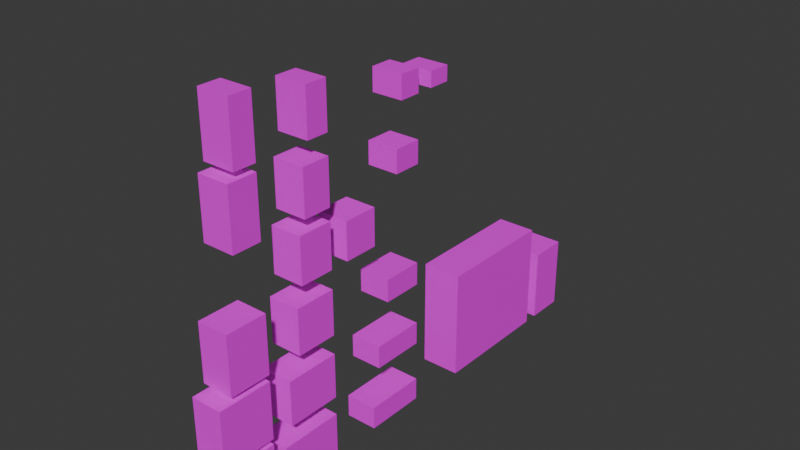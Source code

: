 # Source: Door_window_bools.blend  (saved by Blender 4.2.67; exported with 4.5.12 LTS)
import bpy
from mathutils import Matrix  # noqa: F401  (used for matrix-valued properties, if any)

bpy.ops.wm.read_factory_settings(use_empty=True)
scene = bpy.context.scene
scene.name = 'Scene'

# ---- collections
col_collection = bpy.data.collections.new('Collection'); scene.collection.children.link(col_collection)

# ---- images (referenced by path relative to the original .blend; pixels are not part of the script)
import os
ASSET_DIR = os.environ.get("B2B_ASSET_DIR", "")  # directory of the original .blend (textures are referenced by path, not embedded)
HERE = os.path.dirname(os.path.abspath(__file__))  # packed textures are extracted next to this script under _unpacked/

def load_image(name, relpath, width, height, colorspace="sRGB"):
    """Load a texture the original file referenced (path relative to the .blend, or extracted next to this script)."""
    p = next((c for c in (os.path.join(HERE, relpath), os.path.join(ASSET_DIR, relpath)) if relpath and os.path.exists(c)), "")
    if p:
        img = bpy.data.images.load(p, check_existing=True)
        img.name = name
    else:  # same state as the original file: an image datablock whose file is absent (Cycles renders it pink)
        img = bpy.data.images.new(name, width, height)
        img.source = "FILE"
        img.filepath = "//" + (relpath or name)
    img.colorspace_settings.name = colorspace
    return img
img_garage_door = load_image('garage door', 'garage door.png', 1024, 1024, 'sRGB')
img_door_handle = load_image('door handle', 'door handle.png', 1024, 1024, 'sRGB')
img_window70x47 = load_image('window70x47', 'window70x47.png', 1024, 1024, 'sRGB')
img_window_70x72 = load_image('window 70x72', 'window70x72.png', 1024, 1024, 'sRGB')
img_window70x142_png = load_image('window70x142.png', 'window70x142.png', 1024, 1024, 'sRGB')
img_window70x182_png = load_image('window70x182.png', 'window70x182.png', 1024, 1024, 'sRGB')
img_window90x182_png = load_image('window90x182.png', 'window90x182.png', 1024, 1024, 'sRGB')
img_window90x142_png = load_image('window90x142.png', 'window90x142.png', 1024, 1024, 'sRGB')
img_window90x72_png = load_image('window90x72.png', 'window90x72.png', 1024, 1024, 'sRGB')
img_window110x142_png = load_image('window110x142.png', 'window110x142.png', 1024, 1024, 'sRGB')
img_window110x118_png = load_image('window110x118.png', 'window110x118.png', 1024, 1024, 'sRGB')
img_window130x182_png = load_image('window130x182.png', 'window130x182.png', 1024, 1024, 'sRGB')
img_window130x142_png = load_image('window130x142.png', 'window130x142.png', 1024, 1024, 'sRGB')
img_window130x72_png = load_image('window130x72.png', 'window130x72.png', 1024, 1024, 'sRGB')
img_window170x72_png = load_image('window170x72.png', 'window170x72.png', 1024, 1024, 'sRGB')
img_window170x142_png = load_image('window170x142.png', 'window170x142.png', 1024, 1024, 'sRGB')
img_window170x182_png = load_image('window170x182.png', 'window170x182.png', 1024, 1024, 'sRGB')

# ---- materials (node trees are filled in below, after node groups)
mat_material_002 = bpy.data.materials.new('Material.002')
mat_material_001 = bpy.data.materials.new('Material.001')
mat_material_003 = bpy.data.materials.new('Material.003')
mat_material_004 = bpy.data.materials.new('Material.004')
mat_material_005 = bpy.data.materials.new('Material.005')
mat_material_006 = bpy.data.materials.new('Material.006')
mat_material_007 = bpy.data.materials.new('Material.007')
mat_material_008 = bpy.data.materials.new('Material.008')
mat_material_009 = bpy.data.materials.new('Material.009')
mat_material_010 = bpy.data.materials.new('Material.010')
mat_material_011 = bpy.data.materials.new('Material.011')
mat_material_012 = bpy.data.materials.new('Material.012')
mat_material_013 = bpy.data.materials.new('Material.013')
mat_material_014 = bpy.data.materials.new('Material.014')
mat_material_015 = bpy.data.materials.new('Material.015')
mat_material_016 = bpy.data.materials.new('Material.016')
mat_material_017 = bpy.data.materials.new('Material.017')

# ---- material node trees
mat_material_002.use_nodes = True; mat_material_002.node_tree.nodes.clear()
_N = mat_material_002.node_tree.nodes; _L = mat_material_002.node_tree.links
n0 = _N.new('ShaderNodeBsdfPrincipled'); n0.name = 'Principled BSDF'; n0.location = (10, 300)
n1 = _N.new('ShaderNodeOutputMaterial'); n1.name = 'Material Output'; n1.location = (300, 300)
n2 = _N.new('ShaderNodeTexImage'); n2.name = 'Image Texture'; n2.location = (-475, 203)
n2.image = img_garage_door
_L.new(n0.outputs[0], n1.inputs[0])
_L.new(n2.outputs[0], n0.inputs[0])
n1.is_active_output = True
mat_material_001.use_nodes = True; mat_material_001.node_tree.nodes.clear()
_N = mat_material_001.node_tree.nodes; _L = mat_material_001.node_tree.links
n0 = _N.new('ShaderNodeBsdfPrincipled'); n0.name = 'Principled BSDF'; n0.location = (10, 300)
n1 = _N.new('ShaderNodeOutputMaterial'); n1.name = 'Material Output'; n1.location = (300, 300)
n2 = _N.new('ShaderNodeTexImage'); n2.name = 'Image Texture'; n2.location = (-485, 200)
n2.image = img_door_handle
_L.new(n0.outputs[0], n1.inputs[0])
_L.new(n2.outputs[0], n0.inputs[0])
n1.is_active_output = True
mat_material_003.use_nodes = True; mat_material_003.node_tree.nodes.clear()
_N = mat_material_003.node_tree.nodes; _L = mat_material_003.node_tree.links
n0 = _N.new('ShaderNodeBsdfPrincipled'); n0.name = 'Principled BSDF'; n0.location = (10, 300)
n1 = _N.new('ShaderNodeOutputMaterial'); n1.name = 'Material Output'; n1.location = (300, 300)
n2 = _N.new('ShaderNodeTexImage'); n2.name = 'Image Texture'; n2.location = (-494, 263)
n2.image = img_window70x47
_L.new(n0.outputs[0], n1.inputs[0])
_L.new(n2.outputs[0], n0.inputs[0])
n1.is_active_output = True
mat_material_004.use_nodes = True; mat_material_004.node_tree.nodes.clear()
_N = mat_material_004.node_tree.nodes; _L = mat_material_004.node_tree.links
n0 = _N.new('ShaderNodeBsdfPrincipled'); n0.name = 'Principled BSDF'; n0.location = (10, 300)
n1 = _N.new('ShaderNodeOutputMaterial'); n1.name = 'Material Output'; n1.location = (300, 300)
n2 = _N.new('ShaderNodeTexImage'); n2.name = 'Image Texture'; n2.location = (-439, 279)
n2.image = img_window_70x72
_L.new(n0.outputs[0], n1.inputs[0])
_L.new(n2.outputs[0], n0.inputs[0])
n1.is_active_output = True
mat_material_005.use_nodes = True; mat_material_005.node_tree.nodes.clear()
_N = mat_material_005.node_tree.nodes; _L = mat_material_005.node_tree.links
n0 = _N.new('ShaderNodeBsdfPrincipled'); n0.name = 'Principled BSDF'; n0.location = (10, 300)
n1 = _N.new('ShaderNodeOutputMaterial'); n1.name = 'Material Output'; n1.location = (300, 300)
n2 = _N.new('ShaderNodeTexImage'); n2.name = 'Image Texture'; n2.location = (-439, 279)
n2.image = img_window70x142_png
_L.new(n0.outputs[0], n1.inputs[0])
_L.new(n2.outputs[0], n0.inputs[0])
n1.is_active_output = True
mat_material_006.use_nodes = True; mat_material_006.node_tree.nodes.clear()
_N = mat_material_006.node_tree.nodes; _L = mat_material_006.node_tree.links
n0 = _N.new('ShaderNodeBsdfPrincipled'); n0.name = 'Principled BSDF'; n0.location = (10, 300)
n1 = _N.new('ShaderNodeOutputMaterial'); n1.name = 'Material Output'; n1.location = (300, 300)
n2 = _N.new('ShaderNodeTexImage'); n2.name = 'Image Texture'; n2.location = (-439, 279)
n2.image = img_window70x182_png
_L.new(n0.outputs[0], n1.inputs[0])
_L.new(n2.outputs[0], n0.inputs[0])
n1.is_active_output = True
mat_material_007.use_nodes = True; mat_material_007.node_tree.nodes.clear()
_N = mat_material_007.node_tree.nodes; _L = mat_material_007.node_tree.links
n0 = _N.new('ShaderNodeBsdfPrincipled'); n0.name = 'Principled BSDF'; n0.location = (10, 300)
n1 = _N.new('ShaderNodeOutputMaterial'); n1.name = 'Material Output'; n1.location = (300, 300)
n2 = _N.new('ShaderNodeTexImage'); n2.name = 'Image Texture'; n2.location = (-439, 279)
n2.image = img_window90x182_png
_L.new(n0.outputs[0], n1.inputs[0])
_L.new(n2.outputs[0], n0.inputs[0])
n1.is_active_output = True
mat_material_008.use_nodes = True; mat_material_008.node_tree.nodes.clear()
_N = mat_material_008.node_tree.nodes; _L = mat_material_008.node_tree.links
n0 = _N.new('ShaderNodeBsdfPrincipled'); n0.name = 'Principled BSDF'; n0.location = (10, 300)
n1 = _N.new('ShaderNodeOutputMaterial'); n1.name = 'Material Output'; n1.location = (300, 300)
n2 = _N.new('ShaderNodeTexImage'); n2.name = 'Image Texture'; n2.location = (-439, 279)
n2.image = img_window90x142_png
_L.new(n0.outputs[0], n1.inputs[0])
_L.new(n2.outputs[0], n0.inputs[0])
n1.is_active_output = True
mat_material_009.use_nodes = True; mat_material_009.node_tree.nodes.clear()
_N = mat_material_009.node_tree.nodes; _L = mat_material_009.node_tree.links
n0 = _N.new('ShaderNodeBsdfPrincipled'); n0.name = 'Principled BSDF'; n0.location = (10, 300)
n1 = _N.new('ShaderNodeOutputMaterial'); n1.name = 'Material Output'; n1.location = (300, 300)
n2 = _N.new('ShaderNodeTexImage'); n2.name = 'Image Texture'; n2.location = (-439, 279)
n2.image = img_window90x72_png
_L.new(n0.outputs[0], n1.inputs[0])
_L.new(n2.outputs[0], n0.inputs[0])
n1.is_active_output = True
mat_material_010.use_nodes = True; mat_material_010.node_tree.nodes.clear()
_N = mat_material_010.node_tree.nodes; _L = mat_material_010.node_tree.links
n0 = _N.new('ShaderNodeBsdfPrincipled'); n0.name = 'Principled BSDF'; n0.location = (10, 300)
n1 = _N.new('ShaderNodeOutputMaterial'); n1.name = 'Material Output'; n1.location = (300, 300)
n2 = _N.new('ShaderNodeTexImage'); n2.name = 'Image Texture'; n2.location = (-439, 279)
n2.image = img_window110x142_png
_L.new(n0.outputs[0], n1.inputs[0])
_L.new(n2.outputs[0], n0.inputs[0])
n1.is_active_output = True
mat_material_011.use_nodes = True; mat_material_011.node_tree.nodes.clear()
_N = mat_material_011.node_tree.nodes; _L = mat_material_011.node_tree.links
n0 = _N.new('ShaderNodeBsdfPrincipled'); n0.name = 'Principled BSDF'; n0.location = (10, 300)
n1 = _N.new('ShaderNodeOutputMaterial'); n1.name = 'Material Output'; n1.location = (300, 300)
n2 = _N.new('ShaderNodeTexImage'); n2.name = 'Image Texture'; n2.location = (-439, 279)
n2.image = img_window110x118_png
_L.new(n0.outputs[0], n1.inputs[0])
_L.new(n2.outputs[0], n0.inputs[0])
n1.is_active_output = True
mat_material_012.use_nodes = True; mat_material_012.node_tree.nodes.clear()
_N = mat_material_012.node_tree.nodes; _L = mat_material_012.node_tree.links
n0 = _N.new('ShaderNodeBsdfPrincipled'); n0.name = 'Principled BSDF'; n0.location = (10, 300)
n1 = _N.new('ShaderNodeOutputMaterial'); n1.name = 'Material Output'; n1.location = (300, 300)
n2 = _N.new('ShaderNodeTexImage'); n2.name = 'Image Texture'; n2.location = (-439, 279)
n2.image = img_window130x182_png
_L.new(n0.outputs[0], n1.inputs[0])
_L.new(n2.outputs[0], n0.inputs[0])
n1.is_active_output = True
mat_material_013.use_nodes = True; mat_material_013.node_tree.nodes.clear()
_N = mat_material_013.node_tree.nodes; _L = mat_material_013.node_tree.links
n0 = _N.new('ShaderNodeBsdfPrincipled'); n0.name = 'Principled BSDF'; n0.location = (10, 300)
n1 = _N.new('ShaderNodeOutputMaterial'); n1.name = 'Material Output'; n1.location = (300, 300)
n2 = _N.new('ShaderNodeTexImage'); n2.name = 'Image Texture'; n2.location = (-439, 279)
n2.image = img_window130x142_png
_L.new(n0.outputs[0], n1.inputs[0])
_L.new(n2.outputs[0], n0.inputs[0])
n1.is_active_output = True
mat_material_014.use_nodes = True; mat_material_014.node_tree.nodes.clear()
_N = mat_material_014.node_tree.nodes; _L = mat_material_014.node_tree.links
n0 = _N.new('ShaderNodeBsdfPrincipled'); n0.name = 'Principled BSDF'; n0.location = (10, 300)
n1 = _N.new('ShaderNodeOutputMaterial'); n1.name = 'Material Output'; n1.location = (300, 300)
n2 = _N.new('ShaderNodeTexImage'); n2.name = 'Image Texture'; n2.location = (-439, 279)
n2.image = img_window130x72_png
_L.new(n0.outputs[0], n1.inputs[0])
_L.new(n2.outputs[0], n0.inputs[0])
n1.is_active_output = True
mat_material_015.use_nodes = True; mat_material_015.node_tree.nodes.clear()
_N = mat_material_015.node_tree.nodes; _L = mat_material_015.node_tree.links
n0 = _N.new('ShaderNodeBsdfPrincipled'); n0.name = 'Principled BSDF'; n0.location = (10, 300)
n1 = _N.new('ShaderNodeOutputMaterial'); n1.name = 'Material Output'; n1.location = (300, 300)
n2 = _N.new('ShaderNodeTexImage'); n2.name = 'Image Texture'; n2.location = (-439, 279)
n2.image = img_window170x72_png
_L.new(n0.outputs[0], n1.inputs[0])
_L.new(n2.outputs[0], n0.inputs[0])
n1.is_active_output = True
mat_material_016.use_nodes = True; mat_material_016.node_tree.nodes.clear()
_N = mat_material_016.node_tree.nodes; _L = mat_material_016.node_tree.links
n0 = _N.new('ShaderNodeBsdfPrincipled'); n0.name = 'Principled BSDF'; n0.location = (10, 300)
n1 = _N.new('ShaderNodeOutputMaterial'); n1.name = 'Material Output'; n1.location = (300, 300)
n2 = _N.new('ShaderNodeTexImage'); n2.name = 'Image Texture'; n2.location = (-439, 279)
n2.image = img_window170x142_png
_L.new(n0.outputs[0], n1.inputs[0])
_L.new(n2.outputs[0], n0.inputs[0])
n1.is_active_output = True
mat_material_017.use_nodes = True; mat_material_017.node_tree.nodes.clear()
_N = mat_material_017.node_tree.nodes; _L = mat_material_017.node_tree.links
n0 = _N.new('ShaderNodeBsdfPrincipled'); n0.name = 'Principled BSDF'; n0.location = (10, 300)
n1 = _N.new('ShaderNodeOutputMaterial'); n1.name = 'Material Output'; n1.location = (300, 300)
n2 = _N.new('ShaderNodeTexImage'); n2.name = 'Image Texture'; n2.location = (-439, 279)
n2.image = img_window170x182_png
_L.new(n0.outputs[0], n1.inputs[0])
_L.new(n2.outputs[0], n0.inputs[0])
n1.is_active_output = True

# ---- world
world_world = bpy.data.worlds.new('World'); scene.world = world_world
world_world.use_nodes = True; world_world.node_tree.nodes.clear()
_N = world_world.node_tree.nodes; _L = world_world.node_tree.links
n0 = _N.new('ShaderNodeOutputWorld'); n0.name = 'World Output'; n0.location = (300, 300)
n1 = _N.new('ShaderNodeBackground'); n1.name = 'Background'; n1.location = (10, 300)
n1.inputs[0].default_value = (0.05088, 0.05088, 0.05088, 1.0)
_L.new(n1.outputs[0], n0.inputs[0])
n0.is_active_output = True
world_world.color = (0.05088, 0.05088, 0.05088)
world_world.sun_shadow_jitter_overblur = 0.0

# ---- meshes
me_cube_001 = bpy.data.meshes.new('Cube.001')
me_cube_001.from_pydata([(-0.625, -3.07, 0.0), (-0.625, -3.07, 3.5), (-0.625, 0.9299, 0.0), (-0.625, 0.9299, 3.5), (0.625, -3.07, 0.0), (0.625, -3.07, 3.5), (0.625, 0.9299, 0.0), (0.625, 0.9299, 3.5)], [], [(0, 1, 3, 2), (2, 3, 7, 6), (6, 7, 5, 4), (4, 5, 1, 0), (2, 6, 4, 0), (7, 3, 1, 5)])
_uv = me_cube_001.uv_layers.new(name='UVMap')
_uv.uv.foreach_set('vector', [0.6139, 0.004737, 0.6139, 0.2574, 0.3612, 0.2574, 0.3612, 0.004737, 0.3612, 0.004737, 0.3612, 0.2574, 0.1086, 0.2574, 0.1086, 0.004737, 0.1086, 0.004737, 0.1086, 0.2574, -0.1441, 0.2574, -0.1441, 0.004737, -0.1441, 0.004737, -0.1441, 0.2574, -0.3968, 0.2574, -0.3968, 0.004738, 0.1086, -0.2479, 0.1086, 0.004737, -0.1441, 0.004737, -0.1441, -0.2479, 0.1086, 0.2574, 0.1086, 0.51, -0.1441, 0.51, -0.1441, 0.2574])
me_cube_001.materials.append(mat_material_002)
me_cube_001.update()
me_cube_003 = bpy.data.meshes.new('Cube.003')
me_cube_003.from_pydata([(-0.625, 1.396, 0.0), (-0.625, 1.396, 2.37), (-0.625, 2.646, 0.0), (-0.625, 2.646, 2.37), (0.625, 1.396, 0.0), (0.625, 1.396, 2.37), (0.625, 2.646, 0.0), (0.625, 2.646, 2.37), (-0.625, 2.646, 1.15), (-0.625, 1.396, 1.15), (0.625, 2.646, 1.15), (0.625, 1.396, 1.15)], [], [(9, 1, 3, 8), (8, 3, 7, 10), (10, 7, 5, 11), (11, 5, 1, 9), (2, 6, 4, 0), (7, 3, 1, 5), (4, 11, 9, 0), (6, 10, 11, 4), (2, 8, 10, 6), (0, 9, 8, 2)])
_uv = me_cube_003.uv_layers.new(name='UVMap')
_uv.uv.foreach_set('vector', [0.3883, 8.659e-05, 0.5, 8.659e-05, 0.5, 0.25, 0.3883, 0.25, 0.3883, 0.25, 0.5, 0.25, 0.5, 0.5, 0.3883, 0.5, 0.3883, 0.5, 0.5, 0.5, 0.5, 0.75, 0.3883, 0.75, 0.3883, 0.75, 0.5, 0.75, 0.5, 0.9999, 0.3883, 0.9999, 8.659e-05, 0.5, 0.25, 0.5, 0.25, 0.75, 8.659e-05, 0.75, 0.5, 0.5, 0.75, 0.5, 0.75, 0.75, 0.5, 0.75, 0.25, 0.75, 0.3883, 0.75, 0.3883, 0.9999, 0.25, 0.9999, 0.25, 0.5, 0.3883, 0.5, 0.3883, 0.75, 0.25, 0.75, 0.25, 0.25, 0.3883, 0.25, 0.3883, 0.5, 0.25, 0.5, 0.25, 8.659e-05, 0.3883, 8.659e-05, 0.3883, 0.25, 0.25, 0.25])
_ca = me_cube_003.color_attributes.new('Attribute', 'BYTE_COLOR', 'CORNER')
_ca.data.foreach_set('color', [1.0, 1.0, 1.0, 1.0, 1.0, 1.0, 1.0, 1.0, 1.0, 1.0, 1.0, 1.0, 1.0, 1.0, 1.0, 1.0, 1.0, 1.0, 1.0, 1.0, 1.0, 1.0, 1.0, 1.0, 1.0, 1.0, 1.0, 1.0, 1.0, 1.0, 1.0, 1.0, 1.0, 1.0, 1.0, 1.0, 1.0, 1.0, 1.0, 1.0, 1.0, 1.0, 1.0, 1.0, 1.0, 1.0, 1.0, 1.0, 1.0, 1.0, 1.0, 1.0, 1.0, 1.0, 1.0, 1.0, 1.0, 1.0, 1.0, 1.0, 1.0, 1.0, 1.0, 1.0, 1.0, 1.0, 1.0, 1.0, 1.0, 1.0, 1.0, 1.0, 1.0, 1.0, 1.0, 1.0, 1.0, 1.0, 1.0, 1.0, 1.0, 1.0, 1.0, 1.0, 1.0, 1.0, 1.0, 1.0, 1.0, 1.0, 1.0, 1.0, 1.0, 1.0, 1.0, 1.0, 1.0, 1.0, 1.0, 1.0, 1.0, 1.0, 1.0, 1.0, 1.0, 1.0, 1.0, 1.0, 1.0, 1.0, 1.0, 1.0, 1.0, 1.0, 1.0, 1.0, 1.0, 1.0, 1.0, 1.0, 1.0, 1.0, 1.0, 1.0, 1.0, 1.0, 1.0, 1.0, 1.0, 1.0, 1.0, 1.0, 1.0, 1.0, 1.0, 1.0, 1.0, 1.0, 1.0, 1.0, 1.0, 1.0, 1.0, 1.0, 1.0, 1.0, 1.0, 1.0, 1.0, 1.0, 1.0, 1.0, 1.0, 1.0, 1.0, 1.0, 1.0, 1.0, 1.0, 1.0])
me_cube_003.materials.append(mat_material_001)
me_cube_003.update()
me_cube = bpy.data.meshes.new('Cube')
me_cube.from_pydata([(-0.5, -4.35, 9.856), (-0.5, -4.35, 10.33), (-0.5, -3.65, 9.856), (-0.5, -3.65, 10.33), (0.5, -4.35, 9.856), (0.5, -4.35, 10.33), (0.5, -3.65, 9.856), (0.5, -3.65, 10.33)], [], [(0, 1, 3, 2), (2, 3, 7, 6), (6, 7, 5, 4), (4, 5, 1, 0), (2, 6, 4, 0), (7, 3, 1, 5)])
_uv = me_cube.uv_layers.new(name='UVMap')
_uv.uv.foreach_set('vector', [0.375, 0.0, 0.625, 0.0, 0.625, 0.25, 0.375, 0.25, 0.375, 0.25, 0.625, 0.25, 0.625, 0.5, 0.375, 0.5, 0.375, 0.5, 0.625, 0.5, 0.625, 0.75, 0.375, 0.75, 0.375, 0.75, 0.625, 0.75, 0.625, 1.0, 0.375, 1.0, 0.125, 0.5, 0.375, 0.5, 0.375, 0.75, 0.125, 0.75, 0.625, 0.5, 0.875, 0.5, 0.875, 0.75, 0.625, 0.75])
me_cube.materials.append(mat_material_003)
me_cube.update()
me_cube_002 = bpy.data.meshes.new('Cube.002')
me_cube_002.from_pydata([(-0.5, -5.587, 9.856), (-0.5, -5.587, 10.58), (-0.5, -4.887, 9.856), (-0.5, -4.887, 10.58), (0.5, -5.587, 9.856), (0.5, -5.587, 10.58), (0.5, -4.887, 9.856), (0.5, -4.887, 10.58)], [], [(0, 1, 3, 2), (2, 3, 7, 6), (6, 7, 5, 4), (4, 5, 1, 0), (2, 6, 4, 0), (7, 3, 1, 5)])
_uv = me_cube_002.uv_layers.new(name='UVMap')
_uv.uv.foreach_set('vector', [0.375, 0.0, 0.625, 0.0, 0.625, 0.25, 0.375, 0.25, 0.375, 0.25, 0.625, 0.25, 0.625, 0.5, 0.375, 0.5, 0.375, 0.5, 0.625, 0.5, 0.625, 0.75, 0.375, 0.75, 0.375, 0.75, 0.625, 0.75, 0.625, 1.0, 0.375, 1.0, 0.125, 0.5, 0.375, 0.5, 0.375, 0.75, 0.125, 0.75, 0.625, 0.5, 0.875, 0.5, 0.875, 0.75, 0.625, 0.75])
me_cube_002.materials.append(mat_material_004)
me_cube_002.update()
me_cube_004 = bpy.data.meshes.new('Cube.004')
me_cube_004.from_pydata([(-0.5, -9.107, 9.856), (-0.5, -9.107, 11.28), (-0.5, -8.407, 9.856), (-0.5, -8.407, 11.28), (0.5, -9.107, 9.856), (0.5, -9.107, 11.28), (0.5, -8.407, 9.856), (0.5, -8.407, 11.28)], [], [(0, 1, 3, 2), (2, 3, 7, 6), (6, 7, 5, 4), (4, 5, 1, 0), (2, 6, 4, 0), (7, 3, 1, 5)])
_uv = me_cube_004.uv_layers.new(name='UVMap')
_uv.uv.foreach_set('vector', [0.375, 0.0, 0.625, 0.0, 0.625, 0.25, 0.375, 0.25, 0.375, 0.25, 0.625, 0.25, 0.625, 0.5, 0.375, 0.5, 0.375, 0.5, 0.625, 0.5, 0.625, 0.75, 0.375, 0.75, 0.375, 0.75, 0.625, 0.75, 0.625, 1.0, 0.375, 1.0, 0.125, 0.5, 0.375, 0.5, 0.375, 0.75, 0.125, 0.75, 0.625, 0.5, 0.875, 0.5, 0.875, 0.75, 0.625, 0.75])
me_cube_004.materials.append(mat_material_005)
me_cube_004.update()
me_cube_005 = bpy.data.meshes.new('Cube.005')
me_cube_005.from_pydata([(-0.5, -11.5, 9.856), (-0.5, -11.5, 11.68), (-0.5, -10.8, 9.856), (-0.5, -10.8, 11.68), (0.5, -11.5, 9.856), (0.5, -11.5, 11.68), (0.5, -10.8, 9.856), (0.5, -10.8, 11.68)], [], [(0, 1, 3, 2), (2, 3, 7, 6), (6, 7, 5, 4), (4, 5, 1, 0), (2, 6, 4, 0), (7, 3, 1, 5)])
_uv = me_cube_005.uv_layers.new(name='UVMap')
_uv.uv.foreach_set('vector', [0.375, 0.0, 0.625, 0.0, 0.625, 0.25, 0.375, 0.25, 0.375, 0.25, 0.625, 0.25, 0.625, 0.5, 0.375, 0.5, 0.375, 0.5, 0.625, 0.5, 0.625, 0.75, 0.375, 0.75, 0.375, 0.75, 0.625, 0.75, 0.625, 1.0, 0.375, 1.0, 0.125, 0.5, 0.375, 0.5, 0.375, 0.75, 0.125, 0.75, 0.625, 0.5, 0.875, 0.5, 0.875, 0.75, 0.625, 0.75])
me_cube_005.materials.append(mat_material_006)
me_cube_005.update()
me_cube_006 = bpy.data.meshes.new('Cube.006')
me_cube_006.from_pydata([(-0.5, -11.7, 7.815), (-0.5, -11.7, 9.635), (-0.5, -10.8, 7.815), (-0.5, -10.8, 9.635), (0.5, -11.7, 7.815), (0.5, -11.7, 9.635), (0.5, -10.8, 7.815), (0.5, -10.8, 9.635)], [], [(0, 1, 3, 2), (2, 3, 7, 6), (6, 7, 5, 4), (4, 5, 1, 0), (2, 6, 4, 0), (7, 3, 1, 5)])
_uv = me_cube_006.uv_layers.new(name='UVMap')
_uv.uv.foreach_set('vector', [0.375, 0.0, 0.625, 0.0, 0.625, 0.25, 0.375, 0.25, 0.375, 0.25, 0.625, 0.25, 0.625, 0.5, 0.375, 0.5, 0.375, 0.5, 0.625, 0.5, 0.625, 0.75, 0.375, 0.75, 0.375, 0.75, 0.625, 0.75, 0.625, 1.0, 0.375, 1.0, 0.125, 0.5, 0.375, 0.5, 0.375, 0.75, 0.125, 0.75, 0.625, 0.5, 0.875, 0.5, 0.875, 0.75, 0.625, 0.75])
me_cube_006.materials.append(mat_material_007)
me_cube_006.update()
me_cube_007 = bpy.data.meshes.new('Cube.007')
me_cube_007.from_pydata([(-0.5, -9.307, 7.815), (-0.5, -9.307, 9.235), (-0.5, -8.407, 7.815), (-0.5, -8.407, 9.235), (0.5, -9.307, 7.815), (0.5, -9.307, 9.235), (0.5, -8.407, 7.815), (0.5, -8.407, 9.235)], [], [(0, 1, 3, 2), (2, 3, 7, 6), (6, 7, 5, 4), (4, 5, 1, 0), (2, 6, 4, 0), (7, 3, 1, 5)])
_uv = me_cube_007.uv_layers.new(name='UVMap')
_uv.uv.foreach_set('vector', [0.375, 0.0, 0.625, 0.0, 0.625, 0.25, 0.375, 0.25, 0.375, 0.25, 0.625, 0.25, 0.625, 0.5, 0.375, 0.5, 0.375, 0.5, 0.625, 0.5, 0.625, 0.75, 0.375, 0.75, 0.375, 0.75, 0.625, 0.75, 0.625, 1.0, 0.375, 1.0, 0.125, 0.5, 0.375, 0.5, 0.375, 0.75, 0.125, 0.75, 0.625, 0.5, 0.875, 0.5, 0.875, 0.75, 0.625, 0.75])
me_cube_007.materials.append(mat_material_008)
me_cube_007.update()
me_cube_008 = bpy.data.meshes.new('Cube.008')
me_cube_008.from_pydata([(-0.5, -5.787, 7.815), (-0.5, -5.787, 8.535), (-0.5, -4.887, 7.815), (-0.5, -4.887, 8.535), (0.5, -5.787, 7.815), (0.5, -5.787, 8.535), (0.5, -4.887, 7.815), (0.5, -4.887, 8.535)], [], [(0, 1, 3, 2), (2, 3, 7, 6), (6, 7, 5, 4), (4, 5, 1, 0), (2, 6, 4, 0), (7, 3, 1, 5)])
_uv = me_cube_008.uv_layers.new(name='UVMap')
_uv.uv.foreach_set('vector', [0.375, 0.0, 0.625, 0.0, 0.625, 0.25, 0.375, 0.25, 0.375, 0.25, 0.625, 0.25, 0.625, 0.5, 0.375, 0.5, 0.375, 0.5, 0.625, 0.5, 0.625, 0.75, 0.375, 0.75, 0.375, 0.75, 0.625, 0.75, 0.625, 1.0, 0.375, 1.0, 0.125, 0.5, 0.375, 0.5, 0.375, 0.75, 0.125, 0.75, 0.625, 0.5, 0.875, 0.5, 0.875, 0.75, 0.625, 0.75])
me_cube_008.materials.append(mat_material_009)
me_cube_008.update()
me_cube_009 = bpy.data.meshes.new('Cube.009')
me_cube_009.from_pydata([(-0.5, -9.507, 6.009), (-0.5, -9.507, 7.429), (-0.5, -8.407, 6.009), (-0.5, -8.407, 7.429), (0.5, -9.507, 6.009), (0.5, -9.507, 7.429), (0.5, -8.407, 6.009), (0.5, -8.407, 7.429)], [], [(0, 1, 3, 2), (2, 3, 7, 6), (6, 7, 5, 4), (4, 5, 1, 0), (2, 6, 4, 0), (7, 3, 1, 5)])
_uv = me_cube_009.uv_layers.new(name='UVMap')
_uv.uv.foreach_set('vector', [0.375, 0.0, 0.625, 0.0, 0.625, 0.25, 0.375, 0.25, 0.375, 0.25, 0.625, 0.25, 0.625, 0.5, 0.375, 0.5, 0.375, 0.5, 0.625, 0.5, 0.625, 0.75, 0.375, 0.75, 0.375, 0.75, 0.625, 0.75, 0.625, 1.0, 0.375, 1.0, 0.125, 0.5, 0.375, 0.5, 0.375, 0.75, 0.125, 0.75, 0.625, 0.5, 0.875, 0.5, 0.875, 0.75, 0.625, 0.75])
me_cube_009.materials.append(mat_material_010)
me_cube_009.update()
me_cube_010 = bpy.data.meshes.new('Cube.010')
me_cube_010.from_pydata([(-0.5, -7.814, 6.009), (-0.5, -7.814, 7.189), (-0.5, -6.714, 6.009), (-0.5, -6.714, 7.189), (0.5, -7.814, 6.009), (0.5, -7.814, 7.189), (0.5, -6.714, 6.009), (0.5, -6.714, 7.189)], [], [(0, 1, 3, 2), (2, 3, 7, 6), (6, 7, 5, 4), (4, 5, 1, 0), (2, 6, 4, 0), (7, 3, 1, 5)])
_uv = me_cube_010.uv_layers.new(name='UVMap')
_uv.uv.foreach_set('vector', [0.375, 0.0, 0.625, 0.0, 0.625, 0.25, 0.375, 0.25, 0.375, 0.25, 0.625, 0.25, 0.625, 0.5, 0.375, 0.5, 0.375, 0.5, 0.625, 0.5, 0.625, 0.75, 0.375, 0.75, 0.375, 0.75, 0.625, 0.75, 0.625, 1.0, 0.375, 1.0, 0.125, 0.5, 0.375, 0.5, 0.375, 0.75, 0.125, 0.75, 0.625, 0.5, 0.875, 0.5, 0.875, 0.75, 0.625, 0.75])
me_cube_010.materials.append(mat_material_011)
me_cube_010.update()
me_cube_011 = bpy.data.meshes.new('Cube.011')
me_cube_011.from_pydata([(-0.5, -12.1, 4.009), (-0.5, -12.1, 5.829), (-0.5, -10.8, 4.009), (-0.5, -10.8, 5.829), (0.5, -12.1, 4.009), (0.5, -12.1, 5.829), (0.5, -10.8, 4.009), (0.5, -10.8, 5.829)], [], [(0, 1, 3, 2), (2, 3, 7, 6), (6, 7, 5, 4), (4, 5, 1, 0), (2, 6, 4, 0), (7, 3, 1, 5)])
_uv = me_cube_011.uv_layers.new(name='UVMap')
_uv.uv.foreach_set('vector', [0.375, 0.0, 0.625, 0.0, 0.625, 0.25, 0.375, 0.25, 0.375, 0.25, 0.625, 0.25, 0.625, 0.5, 0.375, 0.5, 0.375, 0.5, 0.625, 0.5, 0.625, 0.75, 0.375, 0.75, 0.375, 0.75, 0.625, 0.75, 0.625, 1.0, 0.375, 1.0, 0.125, 0.5, 0.375, 0.5, 0.375, 0.75, 0.125, 0.75, 0.625, 0.5, 0.875, 0.5, 0.875, 0.75, 0.625, 0.75])
me_cube_011.materials.append(mat_material_012)
me_cube_011.update()
me_cube_012 = bpy.data.meshes.new('Cube.012')
me_cube_012.from_pydata([(-0.5, -9.707, 4.009), (-0.5, -9.707, 5.429), (-0.5, -8.407, 4.009), (-0.5, -8.407, 5.429), (0.5, -9.707, 4.009), (0.5, -9.707, 5.429), (0.5, -8.407, 4.009), (0.5, -8.407, 5.429)], [], [(0, 1, 3, 2), (2, 3, 7, 6), (6, 7, 5, 4), (4, 5, 1, 0), (2, 6, 4, 0), (7, 3, 1, 5)])
_uv = me_cube_012.uv_layers.new(name='UVMap')
_uv.uv.foreach_set('vector', [0.375, 0.0, 0.625, 0.0, 0.625, 0.25, 0.375, 0.25, 0.375, 0.25, 0.625, 0.25, 0.625, 0.5, 0.375, 0.5, 0.375, 0.5, 0.625, 0.5, 0.625, 0.75, 0.375, 0.75, 0.375, 0.75, 0.625, 0.75, 0.625, 1.0, 0.375, 1.0, 0.125, 0.5, 0.375, 0.5, 0.375, 0.75, 0.125, 0.75, 0.625, 0.5, 0.875, 0.5, 0.875, 0.75, 0.625, 0.75])
me_cube_012.materials.append(mat_material_013)
me_cube_012.update()
me_cube_013 = bpy.data.meshes.new('Cube.013')
me_cube_013.from_pydata([(-0.5, -6.187, 4.009), (-0.5, -6.187, 4.729), (-0.5, -4.887, 4.009), (-0.5, -4.887, 4.729), (0.5, -6.187, 4.009), (0.5, -6.187, 4.729), (0.5, -4.887, 4.009), (0.5, -4.887, 4.729)], [], [(0, 1, 3, 2), (2, 3, 7, 6), (6, 7, 5, 4), (4, 5, 1, 0), (2, 6, 4, 0), (7, 3, 1, 5)])
_uv = me_cube_013.uv_layers.new(name='UVMap')
_uv.uv.foreach_set('vector', [0.375, 0.0, 0.625, 0.0, 0.625, 0.25, 0.375, 0.25, 0.375, 0.25, 0.625, 0.25, 0.625, 0.5, 0.375, 0.5, 0.375, 0.5, 0.625, 0.5, 0.625, 0.75, 0.375, 0.75, 0.375, 0.75, 0.625, 0.75, 0.625, 1.0, 0.375, 1.0, 0.125, 0.5, 0.375, 0.5, 0.375, 0.75, 0.125, 0.75, 0.625, 0.5, 0.875, 0.5, 0.875, 0.75, 0.625, 0.75])
me_cube_013.materials.append(mat_material_014)
me_cube_013.update()
me_cube_014 = bpy.data.meshes.new('Cube.014')
me_cube_014.from_pydata([(-0.5, -6.587, 1.99), (-0.5, -6.587, 2.71), (-0.5, -4.887, 1.99), (-0.5, -4.887, 2.71), (0.5, -6.587, 1.99), (0.5, -6.587, 2.71), (0.5, -4.887, 1.99), (0.5, -4.887, 2.71)], [], [(0, 1, 3, 2), (2, 3, 7, 6), (6, 7, 5, 4), (4, 5, 1, 0), (2, 6, 4, 0), (7, 3, 1, 5)])
_uv = me_cube_014.uv_layers.new(name='UVMap')
_uv.uv.foreach_set('vector', [0.375, 0.0, 0.625, 0.0, 0.625, 0.25, 0.375, 0.25, 0.375, 0.25, 0.625, 0.25, 0.625, 0.5, 0.375, 0.5, 0.375, 0.5, 0.625, 0.5, 0.625, 0.75, 0.375, 0.75, 0.375, 0.75, 0.625, 0.75, 0.625, 1.0, 0.375, 1.0, 0.125, 0.5, 0.375, 0.5, 0.375, 0.75, 0.125, 0.75, 0.625, 0.5, 0.875, 0.5, 0.875, 0.75, 0.625, 0.75])
me_cube_014.materials.append(mat_material_015)
me_cube_014.update()
me_cube_015 = bpy.data.meshes.new('Cube.015')
me_cube_015.from_pydata([(-0.5, -10.11, 1.99), (-0.5, -10.11, 3.41), (-0.5, -8.407, 1.99), (-0.5, -8.407, 3.41), (0.5, -10.11, 1.99), (0.5, -10.11, 3.41), (0.5, -8.407, 1.99), (0.5, -8.407, 3.41)], [], [(0, 1, 3, 2), (2, 3, 7, 6), (6, 7, 5, 4), (4, 5, 1, 0), (2, 6, 4, 0), (7, 3, 1, 5)])
_uv = me_cube_015.uv_layers.new(name='UVMap')
_uv.uv.foreach_set('vector', [0.375, 0.0, 0.625, 0.0, 0.625, 0.25, 0.375, 0.25, 0.375, 0.25, 0.625, 0.25, 0.625, 0.5, 0.375, 0.5, 0.375, 0.5, 0.625, 0.5, 0.625, 0.75, 0.375, 0.75, 0.375, 0.75, 0.625, 0.75, 0.625, 1.0, 0.375, 1.0, 0.125, 0.5, 0.375, 0.5, 0.375, 0.75, 0.125, 0.75, 0.625, 0.5, 0.875, 0.5, 0.875, 0.75, 0.625, 0.75])
me_cube_015.materials.append(mat_material_016)
me_cube_015.update()
me_cube_016 = bpy.data.meshes.new('Cube.016')
me_cube_016.from_pydata([(-0.5, -12.5, 1.99), (-0.5, -12.5, 3.81), (-0.5, -10.8, 1.99), (-0.5, -10.8, 3.81), (0.5, -12.5, 1.99), (0.5, -12.5, 3.81), (0.5, -10.8, 1.99), (0.5, -10.8, 3.81)], [], [(0, 1, 3, 2), (2, 3, 7, 6), (6, 7, 5, 4), (4, 5, 1, 0), (2, 6, 4, 0), (7, 3, 1, 5)])
_uv = me_cube_016.uv_layers.new(name='UVMap')
_uv.uv.foreach_set('vector', [0.375, 0.0, 0.625, 0.0, 0.625, 0.25, 0.375, 0.25, 0.375, 0.25, 0.625, 0.25, 0.625, 0.5, 0.375, 0.5, 0.375, 0.5, 0.625, 0.5, 0.625, 0.75, 0.375, 0.75, 0.375, 0.75, 0.625, 0.75, 0.625, 1.0, 0.375, 1.0, 0.125, 0.5, 0.375, 0.5, 0.375, 0.75, 0.125, 0.75, 0.625, 0.5, 0.875, 0.5, 0.875, 0.75, 0.625, 0.75])
me_cube_016.materials.append(mat_material_017)
me_cube_016.update()
me_cube_017 = bpy.data.meshes.new('Cube.017')
me_cube_017.from_pydata([(-0.5, -6.837, -2.146e-08), (-0.5, -6.837, 0.72), (-0.5, -4.887, -2.146e-08), (-0.5, -4.887, 0.72), (0.5, -6.837, -2.146e-08), (0.5, -6.837, 0.72), (0.5, -4.887, -2.146e-08), (0.5, -4.887, 0.72)], [], [(0, 1, 3, 2), (2, 3, 7, 6), (6, 7, 5, 4), (4, 5, 1, 0), (2, 6, 4, 0), (7, 3, 1, 5)])
_uv = me_cube_017.uv_layers.new(name='UVMap')
_uv.uv.foreach_set('vector', [0.375, 0.0, 0.625, 0.0, 0.625, 0.25, 0.375, 0.25, 0.375, 0.25, 0.625, 0.25, 0.625, 0.5, 0.375, 0.5, 0.375, 0.5, 0.625, 0.5, 0.625, 0.75, 0.375, 0.75, 0.375, 0.75, 0.625, 0.75, 0.625, 1.0, 0.375, 1.0, 0.125, 0.5, 0.375, 0.5, 0.375, 0.75, 0.125, 0.75, 0.625, 0.5, 0.875, 0.5, 0.875, 0.75, 0.625, 0.75])
me_cube_017.materials.append(mat_material_015)
me_cube_017.update()
me_cube_018 = bpy.data.meshes.new('Cube.018')
me_cube_018.from_pydata([(-0.5, -12.75, -5.424e-08), (-0.5, -12.75, 1.82), (-0.5, -10.8, -5.424e-08), (-0.5, -10.8, 1.82), (0.5, -12.75, -5.424e-08), (0.5, -12.75, 1.82), (0.5, -10.8, -5.424e-08), (0.5, -10.8, 1.82)], [], [(0, 1, 3, 2), (2, 3, 7, 6), (6, 7, 5, 4), (4, 5, 1, 0), (2, 6, 4, 0), (7, 3, 1, 5)])
_uv = me_cube_018.uv_layers.new(name='UVMap')
_uv.uv.foreach_set('vector', [0.375, 0.0, 0.625, 0.0, 0.625, 0.25, 0.375, 0.25, 0.375, 0.25, 0.625, 0.25, 0.625, 0.5, 0.375, 0.5, 0.375, 0.5, 0.625, 0.5, 0.625, 0.75, 0.375, 0.75, 0.375, 0.75, 0.625, 0.75, 0.625, 1.0, 0.375, 1.0, 0.125, 0.5, 0.375, 0.5, 0.375, 0.75, 0.125, 0.75, 0.625, 0.5, 0.875, 0.5, 0.875, 0.75, 0.625, 0.75])
me_cube_018.materials.append(mat_material_017)
me_cube_018.update()
me_cube_019 = bpy.data.meshes.new('Cube.019')
me_cube_019.from_pydata([(-0.5, -10.36, -4.232e-08), (-0.5, -10.36, 1.42), (-0.5, -8.407, -4.232e-08), (-0.5, -8.407, 1.42), (0.5, -10.36, -4.232e-08), (0.5, -10.36, 1.42), (0.5, -8.407, -4.232e-08), (0.5, -8.407, 1.42)], [], [(0, 1, 3, 2), (2, 3, 7, 6), (6, 7, 5, 4), (4, 5, 1, 0), (2, 6, 4, 0), (7, 3, 1, 5)])
_uv = me_cube_019.uv_layers.new(name='UVMap')
_uv.uv.foreach_set('vector', [0.375, 0.0, 0.625, 0.0, 0.625, 0.25, 0.375, 0.25, 0.375, 0.25, 0.625, 0.25, 0.625, 0.5, 0.375, 0.5, 0.375, 0.5, 0.625, 0.5, 0.625, 0.75, 0.375, 0.75, 0.375, 0.75, 0.625, 0.75, 0.625, 1.0, 0.375, 1.0, 0.125, 0.5, 0.375, 0.5, 0.375, 0.75, 0.125, 0.75, 0.625, 0.5, 0.875, 0.5, 0.875, 0.75, 0.625, 0.75])
me_cube_019.materials.append(mat_material_016)
me_cube_019.update()

# ---- objects
ob_garage_door_400x250 = bpy.data.objects.new('Garage_Door_400x250', me_cube_001)
ob_door_125x237_001 = bpy.data.objects.new('Door_125x237.001', me_cube_003)
ob_window_70x47 = bpy.data.objects.new('window_70x47', me_cube)
ob_window_70x72 = bpy.data.objects.new('Window_70x72', me_cube_002)
ob_window_70x142 = bpy.data.objects.new('Window_70x142', me_cube_004)
ob_window_70x182 = bpy.data.objects.new('Window_70x182', me_cube_005)
ob_window_90x182 = bpy.data.objects.new('Window_90x182', me_cube_006)
ob_window_90x142 = bpy.data.objects.new('Window_90x142', me_cube_007)
ob_window_90x72 = bpy.data.objects.new('Window_90x72', me_cube_008)
ob_window_110x142 = bpy.data.objects.new('Window_110x142', me_cube_009)
ob_window_110x118 = bpy.data.objects.new('Window_110x118', me_cube_010)
ob_window_130x182 = bpy.data.objects.new('Window_130x182', me_cube_011)
ob_window_130x142 = bpy.data.objects.new('Window_130x142', me_cube_012)
ob_window_130x142_001 = bpy.data.objects.new('Window_130x142.001', me_cube_013)
ob_window_130x142_002 = bpy.data.objects.new('Window_130x142.002', me_cube_014)
ob_window_130x142_003 = bpy.data.objects.new('Window_130x142.003', me_cube_015)
ob_window_130x182_001 = bpy.data.objects.new('Window_130x182.001', me_cube_016)
ob_window_130x142_004 = bpy.data.objects.new('Window_130x142.004', me_cube_017)
ob_window_130x182_002 = bpy.data.objects.new('Window_130x182.002', me_cube_018)
ob_window_130x142_005 = bpy.data.objects.new('Window_130x142.005', me_cube_019)

# ---- transforms, parenting, visibility, modifiers, constraints
ob_garage_door_400x250.location = (0.0, 0.0, 0.0)
ob_door_125x237_001.location = (0.0, 0.0, 0.0)
ob_window_70x47.location = (0.0, 0.0, 0.0)
ob_window_70x72.location = (0.0, 0.0, 0.0)
ob_window_70x142.location = (0.0, 0.0, 0.0)
ob_window_70x182.location = (0.0, 0.0, 0.0)
ob_window_90x182.location = (0.0, 0.0, 0.0)
ob_window_90x142.location = (0.0, 0.0, 0.0)
ob_window_90x72.location = (0.0, 0.0, 0.0)
ob_window_110x142.location = (0.0, 0.0, 0.0)
ob_window_110x118.location = (0.0, 0.0, 0.0)
ob_window_130x182.location = (0.0, 0.0, 0.0)
ob_window_130x142.location = (0.0, 0.0, 0.0)
ob_window_130x142_001.location = (0.0, 0.0, 0.0)
ob_window_130x142_002.location = (0.0, 0.0, 0.0)
ob_window_130x142_003.location = (0.0, 0.0, 0.0)
ob_window_130x182_001.location = (0.0, 0.0, 0.0)
ob_window_130x142_004.location = (0.0, 0.0, 0.0)
ob_window_130x182_002.location = (0.0, 0.0, 0.0)
ob_window_130x142_005.location = (0.0, 0.0, 0.0)

# ---- collection membership
col_collection.objects.link(ob_garage_door_400x250)
col_collection.objects.link(ob_door_125x237_001)
col_collection.objects.link(ob_window_70x47)
col_collection.objects.link(ob_window_70x72)
col_collection.objects.link(ob_window_70x142)
col_collection.objects.link(ob_window_70x182)
col_collection.objects.link(ob_window_90x182)
col_collection.objects.link(ob_window_90x142)
col_collection.objects.link(ob_window_90x72)
col_collection.objects.link(ob_window_110x142)
col_collection.objects.link(ob_window_110x118)
col_collection.objects.link(ob_window_130x182)
col_collection.objects.link(ob_window_130x142)
col_collection.objects.link(ob_window_130x142_001)
col_collection.objects.link(ob_window_130x142_002)
col_collection.objects.link(ob_window_130x142_003)
col_collection.objects.link(ob_window_130x182_001)
col_collection.objects.link(ob_window_130x142_004)
col_collection.objects.link(ob_window_130x182_002)
col_collection.objects.link(ob_window_130x142_005)

# ---- scene / render settings (as saved in the file)
scene.frame_start = 1; scene.frame_end = 250; scene.frame_set(1)
scene.render.engine = 'BLENDER_EEVEE_NEXT'
bpy.context.view_layer.update()

# ---- added for rendering (the .blend has no active camera and no usable light): camera, sun
cam_auto = bpy.data.cameras.new('AutoCamera')
cam_auto.lens = 50.0
cam_auto.sensor_width = 36.0
cam_auto.clip_end = 1000.0
ob_auto_camera = bpy.data.objects.new('AutoCamera', cam_auto)
scene.collection.objects.link(ob_auto_camera)
ob_auto_camera.location = (17.9178, -26.5551, 20.172)
ob_auto_camera.rotation_euler = (1.09748, -7.21219e-08, 0.694738)
scene.camera = ob_auto_camera
light_auto_sun = bpy.data.lights.new('AutoSun', 'SUN')
light_auto_sun.energy = 3.0
light_auto_sun.angle = 0.0523599
ob_auto_sun = bpy.data.objects.new('AutoSun', light_auto_sun)
scene.collection.objects.link(ob_auto_sun)
ob_auto_sun.rotation_euler = (0.872665, 0.174533, 0.523599)
bpy.context.view_layer.update()
